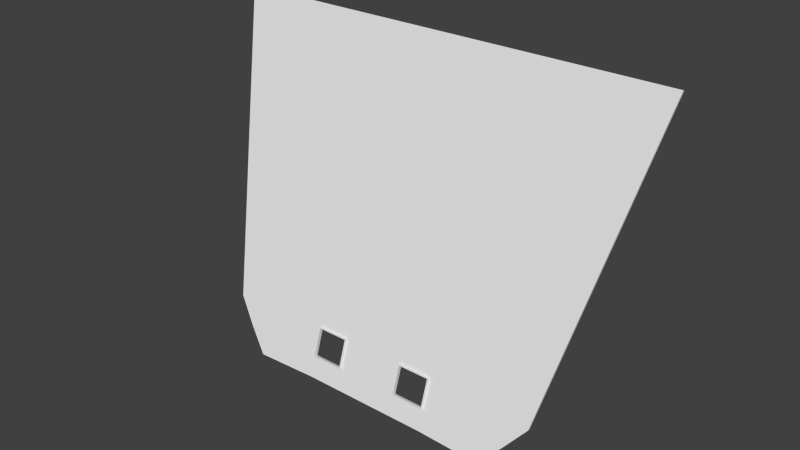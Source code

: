 # Source: wall.blend  (saved by Blender 2.71.0; exported with 4.5.12 LTS)
import bpy
from mathutils import Matrix  # noqa: F401  (used for matrix-valued properties, if any)

bpy.ops.wm.read_factory_settings(use_empty=True)
scene = bpy.context.scene
scene.name = 'Scene'

# ---- collections
col_collection_1 = bpy.data.collections.new('Collection 1'); scene.collection.children.link(col_collection_1)

# ---- world
world_world = bpy.data.worlds.new('World'); scene.world = world_world
world_world.color = (0.05088, 0.05088, 0.05088)
world_world.use_sun_shadow = False
world_world.sun_shadow_jitter_overblur = 0.0
world_world.cycles.sampling_method = 'MANUAL'
world_world.cycles.sample_map_resolution = 256

# ---- meshes
me_cube_002 = bpy.data.meshes.new('Cube.002')
me_cube_002.from_pydata([(0.7858, -0.1753, -0.0199), (-0.7858, -0.1754, -0.0199), (1.373, -8.529, 2.716), (-1.373, -8.529, 2.716), (0.9094, -0.7317, 0.1621), (-0.9094, -0.7317, 0.1621), (1.03, -1.333, 0.3588), (-1.03, -1.333, 0.3588), (0.7333, -8.529, 2.716), (0.3965, -0.2162, -0.002938), (0.3965, -0.7231, 0.1629), (0.3965, -1.44, 0.3974), (0.3504, -8.529, 2.716), (0.1895, -0.2162, -0.002938), (0.1895, -0.7231, 0.1629), (0.1895, -1.44, 0.3974), (-0.3557, -8.529, 2.716), (-0.1923, -0.2162, -0.002938), (-0.1923, -0.7231, 0.1629), (-0.1923, -1.44, 0.3974), (-0.7286, -8.529, 2.716), (-0.394, -0.2162, -0.002938), (-0.394, -0.7231, 0.1629), (-0.394, -1.44, 0.3974), (1.373, -8.313, 2.719), (0.7858, 0.06197, -0.01667), (-1.373, -8.313, 2.719), (-0.7858, 0.06193, -0.01667), (0.9094, -0.4944, 0.1653), (-0.9094, -0.4944, 0.1653), (1.03, -1.096, 0.362), (-1.03, -1.096, 0.362), (0.3965, 1.044e-05, 1.418e-07), (0.7333, -8.313, 2.719), (0.1895, 4.987e-06, 6.775e-08), (0.3504, -8.313, 2.719), (-0.1923, -5.062e-06, -6.878e-08), (-0.3557, -8.313, 2.719), (-0.394, -1.037e-05, -1.409e-07), (-0.7286, -8.313, 2.719), (0.3965, -0.9314, 0.1601), (0.3965, -1.648, 0.3946), (0.1895, -0.9314, 0.1601), (0.1895, -1.648, 0.3946), (-0.1923, -0.9314, 0.1601), (-0.1923, -1.648, 0.3946), (-0.394, -0.9314, 0.1601), (-0.394, -1.648, 0.3946), (0.3894, -0.9562, 0.1682), (0.3894, -1.624, 0.3865), (0.1966, -0.9562, 0.1682), (0.1966, -1.624, 0.3865), (-0.1993, -0.9562, 0.1682), (-0.1993, -1.624, 0.3865), (-0.387, -0.9562, 0.1682), (-0.387, -1.624, 0.3865), (0.3895, -0.5317, 0.1739), (0.3895, -1.199, 0.3923), (0.1967, -0.5317, 0.1739), (0.1967, -1.199, 0.3923), (-0.1992, -0.5317, 0.1739), (-0.1992, -1.199, 0.3923), (-0.3869, -0.5317, 0.1739), (-0.3869, -1.199, 0.3923)], [], [(28, 4, 0, 25), (22, 5, 1, 21), (38, 21, 1, 27), (33, 8, 2, 24), (30, 6, 4, 28), (23, 7, 5, 22), (24, 2, 6, 30), (20, 3, 7, 23), (4, 10, 9, 0), (25, 0, 9, 32), (35, 12, 8, 33), (6, 11, 10, 4), (2, 8, 11, 6), (10, 14, 13, 9), (32, 9, 13, 34), (19, 23, 47, 45), (8, 12, 15, 11), (37, 16, 12, 35), (14, 18, 17, 13), (34, 13, 17, 36), (15, 19, 18, 14), (12, 16, 19, 15), (39, 20, 16, 37), (18, 22, 21, 17), (36, 17, 21, 38), (23, 22, 46, 47), (16, 20, 23, 19), (26, 3, 20, 39), (5, 29, 27, 1), (7, 31, 29, 5), (3, 26, 31, 7), (45, 47, 55, 53), (47, 46, 54, 55), (22, 18, 44, 46), (18, 19, 45, 44), (15, 14, 42, 43), (11, 15, 43, 41), (14, 10, 40, 42), (10, 11, 41, 40), (53, 55, 63, 61), (55, 54, 62, 63), (46, 44, 52, 54), (44, 45, 53, 52), (43, 42, 50, 51), (41, 43, 51, 49), (42, 40, 48, 50), (40, 41, 49, 48), (54, 52, 60, 62), (52, 53, 61, 60), (51, 50, 58, 59), (49, 51, 59, 57), (50, 48, 56, 58), (48, 49, 57, 56)])
_ca = me_cube_002.color_attributes.new('Col', 'BYTE_COLOR', 'CORNER')
_ca.data.foreach_set('color', [0.147, 0.03689, 0.0, 1.0, 0.147, 0.03689, 0.0, 1.0, 0.147, 0.03689, 0.0, 1.0, 0.147, 0.03689, 0.0, 1.0, 0.1683, 0.04092, 0.0, 1.0, 0.147, 0.03689, 0.0, 1.0, 0.1248, 0.0319, 0.0, 1.0, 0.1356, 0.03434, 0.0, 1.0, 0.147, 0.03689, 0.0, 1.0, 0.147, 0.03689, 0.0, 1.0, 0.1248, 0.0319, 0.0, 1.0, 0.1248, 0.0319, 0.0, 1.0, 0.147, 0.03689, 0.0, 1.0, 0.147, 0.03689, 0.0, 1.0, 0.147, 0.03689, 0.0, 1.0, 0.147, 0.03689, 0.0, 1.0, 0.147, 0.03689, 0.0, 1.0, 0.147, 0.03689, 0.0, 1.0, 0.147, 0.03689, 0.0, 1.0, 0.147, 0.03689, 0.0, 1.0, 0.1714, 0.04231, 0.0, 1.0, 0.147, 0.03689, 0.0, 1.0, 0.147, 0.03689, 0.0, 1.0, 0.1683, 0.04092, 0.0, 1.0, 0.147, 0.03689, 0.0, 1.0, 0.147, 0.03689, 0.0, 1.0, 0.147, 0.03689, 0.0, 1.0, 0.147, 0.03689, 0.0, 1.0, 0.147, 0.03689, 0.0, 1.0, 0.1714, 0.04231, 0.0, 1.0, 0.147, 0.03689, 0.0, 1.0, 0.1714, 0.04231, 0.0, 1.0, 0.147, 0.03689, 0.0, 1.0, 0.1529, 0.03689, 0.0, 1.0, 0.1248, 0.0319, 0.0, 1.0, 0.1248, 0.0319, 0.0, 1.0, 0.1248, 0.0319, 0.0, 1.0, 0.1248, 0.0319, 0.0, 1.0, 0.1384, 0.03434, 0.0, 1.0, 0.1413, 0.0356, 0.0, 1.0, 0.147, 0.03689, 0.0, 1.0, 0.147, 0.03689, 0.0, 1.0, 0.147, 0.03689, 0.0, 1.0, 0.147, 0.03689, 0.0, 1.0, 0.147, 0.03689, 0.0, 1.0, 0.1714, 0.04231, 0.0, 1.0, 0.1529, 0.03689, 0.0, 1.0, 0.147, 0.03689, 0.0, 1.0, 0.147, 0.03689, 0.0, 1.0, 0.147, 0.03689, 0.0, 1.0, 0.1714, 0.04231, 0.0, 1.0, 0.147, 0.03689, 0.0, 1.0, 0.1529, 0.03689, 0.0, 1.0, 0.1714, 0.04231, 0.0, 1.0, 0.1248, 0.0319, 0.0, 1.0, 0.1248, 0.0319, 0.0, 1.0, 0.1441, 0.0356, 0.0, 1.0, 0.1441, 0.03689, 0.0, 1.0, 0.1274, 0.0331, 0.0003035, 1.0, 0.1683, 0.05951, 0.008023, 1.0, 0.1714, 0.04231, 0.0, 1.0, 0.1714, 0.04231, 0.0, 1.0, 0.1714, 0.04231, 0.0, 1.0, 0.1714, 0.04231, 0.0, 1.0, 0.147, 0.03689, 0.0, 1.0, 0.147, 0.03689, 0.0, 1.0, 0.1714, 0.04231, 0.0, 1.0, 0.1714, 0.04231, 0.0, 1.0, 0.147, 0.03689, 0.0, 1.0, 0.147, 0.03689, 0.0, 1.0, 0.147, 0.03689, 0.0, 1.0, 0.147, 0.03689, 0.0, 1.0, 0.1714, 0.04231, 0.0, 1.0, 0.1714, 0.04231, 0.0, 1.0, 0.147, 0.03689, 0.0, 1.0, 0.1248, 0.0319, 0.0, 1.0, 0.3231, 0.1812, 0.08022, 1.0, 0.1746, 0.05613, 0.004777, 1.0, 0.147, 0.03689, 0.0, 1.0, 0.147, 0.03689, 0.0, 1.0, 0.1714, 0.04231, 0.0, 1.0, 0.1714, 0.04231, 0.0, 1.0, 0.1714, 0.04231, 0.0, 1.0, 0.1714, 0.04231, 0.0, 1.0, 0.147, 0.03689, 0.0, 1.0, 0.147, 0.03689, 0.0, 1.0, 0.1714, 0.04231, 0.0, 1.0, 0.1714, 0.04231, 0.0, 1.0, 0.15, 0.0382, 0.0003035, 1.0, 0.15, 0.03955, 0.0006071, 1.0, 0.147, 0.03689, 0.0, 1.0, 0.147, 0.03689, 0.0, 1.0, 0.1714, 0.04231, 0.0, 1.0, 0.1683, 0.04092, 0.0, 1.0, 0.1356, 0.03434, 0.0, 1.0, 0.147, 0.03689, 0.0, 1.0, 0.1529, 0.04092, 0.0009106, 1.0, 0.147, 0.03689, 0.0, 1.0, 0.1356, 0.03434, 0.0, 1.0, 0.1441, 0.03689, 0.0, 1.0, 0.1651, 0.04971, 0.003677, 1.0, 0.147, 0.03689, 0.0, 1.0, 0.147, 0.03689, 0.0, 1.0, 0.2918, 0.15, 0.05781, 1.0, 0.147, 0.03689, 0.0, 1.0, 0.147, 0.03689, 0.0, 1.0, 0.1714, 0.04231, 0.0, 1.0, 0.1714, 0.04231, 0.0, 1.0, 0.1714, 0.04231, 0.0, 1.0, 0.1714, 0.04231, 0.0, 1.0, 0.15, 0.0382, 0.0006071, 1.0, 0.15, 0.0382, 0.0003035, 1.0, 0.147, 0.03689, 0.0, 1.0, 0.147, 0.03689, 0.0, 1.0, 0.1248, 0.0319, 0.0, 1.0, 0.1248, 0.0319, 0.0, 1.0, 0.147, 0.03689, 0.0, 1.0, 0.147, 0.03689, 0.0, 1.0, 0.147, 0.03689, 0.0, 1.0, 0.147, 0.03689, 0.0, 1.0, 0.147, 0.03689, 0.0, 1.0, 0.147, 0.03689, 0.0, 1.0, 0.2016, 0.07819, 0.01298, 1.0, 0.1529, 0.03955, 0.0006071, 1.0, 0.1714, 0.04231, 0.0, 1.0, 0.1714, 0.04231, 0.0, 1.0, 0.1714, 0.04231, 0.0, 1.0, 0.1714, 0.04231, 0.0, 1.0, 0.1714, 0.04231, 0.0, 1.0, 0.162, 0.03955, 0.0, 1.0, 0.1683, 0.04092, 0.0, 1.0, 0.1714, 0.04231, 0.0, 1.0, 0.1559, 0.04231, 0.001518, 1.0, 0.147, 0.03689, 0.0, 1.0, 0.147, 0.03689, 0.0, 1.0, 0.15, 0.0382, 0.0003035, 1.0, 0.1714, 0.04231, 0.0, 1.0, 0.1714, 0.04231, 0.0, 1.0, 0.1714, 0.04231, 0.0, 1.0, 0.1714, 0.04231, 0.0, 1.0, 0.1714, 0.04231, 0.0, 1.0, 0.1714, 0.04231, 0.0, 1.0, 0.1714, 0.04231, 0.0, 1.0, 0.1714, 0.04231, 0.0, 1.0, 0.1714, 0.04231, 0.0, 1.0, 0.1714, 0.04231, 0.0, 1.0, 0.1714, 0.04231, 0.0, 1.0, 0.1714, 0.04231, 0.0, 1.0, 0.147, 0.03689, 0.0, 1.0, 0.147, 0.03689, 0.0, 1.0, 0.147, 0.03689, 0.0, 1.0, 0.147, 0.03689, 0.0, 1.0, 0.147, 0.03689, 0.0, 1.0, 0.147, 0.03689, 0.0, 1.0, 0.147, 0.03689, 0.0, 1.0, 0.147, 0.03689, 0.0, 1.0, 0.147, 0.03689, 0.0, 1.0, 0.147, 0.03689, 0.0, 1.0, 0.147, 0.03689, 0.0, 1.0, 0.147, 0.03689, 0.0, 1.0, 0.1714, 0.04231, 0.0, 1.0, 0.1683, 0.04092, 0.0, 1.0, 0.1714, 0.04231, 0.0, 1.0, 0.1714, 0.04231, 0.0, 1.0, 0.162, 0.03955, 0.0, 1.0, 0.1714, 0.04231, 0.0, 1.0, 0.1714, 0.04231, 0.0, 1.0, 0.1683, 0.04092, 0.0, 1.0, 0.1714, 0.04231, 0.0, 1.0, 0.1714, 0.04231, 0.0, 1.0, 0.1714, 0.04231, 0.0, 1.0, 0.1714, 0.04231, 0.0, 1.0, 0.1714, 0.04231, 0.0, 1.0, 0.1714, 0.04231, 0.0, 1.0, 0.1714, 0.04231, 0.0, 1.0, 0.1714, 0.04231, 0.0, 1.0, 0.1714, 0.04231, 0.0, 1.0, 0.1714, 0.04231, 0.0, 1.0, 0.1714, 0.04231, 0.0, 1.0, 0.1714, 0.04231, 0.0, 1.0, 0.1714, 0.04231, 0.0, 1.0, 0.147, 0.03689, 0.0, 1.0, 0.162, 0.0382, 0.0, 1.0, 0.1714, 0.04231, 0.0, 1.0, 0.147, 0.03689, 0.0, 1.0, 0.1714, 0.04231, 0.0, 1.0, 0.1714, 0.04231, 0.0, 1.0, 0.162, 0.0382, 0.0, 1.0, 0.1683, 0.04092, 0.0, 1.0, 0.1714, 0.04231, 0.0, 1.0, 0.1714, 0.04231, 0.0, 1.0, 0.1714, 0.04231, 0.0, 1.0, 0.147, 0.03689, 0.0, 1.0, 0.147, 0.03689, 0.0, 1.0, 0.147, 0.03689, 0.0, 1.0, 0.147, 0.03689, 0.0, 1.0, 0.147, 0.03689, 0.0, 1.0, 0.147, 0.03689, 0.0, 1.0, 0.147, 0.03689, 0.0, 1.0, 0.147, 0.03689, 0.0, 1.0, 0.147, 0.03689, 0.0, 1.0, 0.147, 0.03689, 0.0, 1.0, 0.147, 0.03689, 0.0, 1.0, 0.147, 0.03689, 0.0, 1.0, 0.1714, 0.04231, 0.0, 1.0, 0.162, 0.0382, 0.0, 1.0, 0.1683, 0.04092, 0.0, 1.0, 0.1714, 0.04231, 0.0, 1.0, 0.162, 0.0382, 0.0, 1.0, 0.1714, 0.04231, 0.0, 1.0, 0.1714, 0.04231, 0.0, 1.0, 0.1683, 0.04092, 0.0, 1.0])
me_cube_002.use_remesh_preserve_volume = False
me_cube_002.use_remesh_preserve_attributes = False
me_cube_002.use_mirror_vertex_groups = False
me_cube_002.update()

# ---- objects
ob_cube = bpy.data.objects.new('Cube', me_cube_002)

# ---- transforms, parenting, visibility, modifiers, constraints
ob_cube.location = (0.0, 0.0, 0.0)
ob_cube.rotation_euler = (-0.5177, -0.0, 0.0)
ob_cube.scale = (20.0, 1.0, 15.0)
ob_cube.lineart.crease_threshold = 0.0

# ---- collection membership
col_collection_1.objects.link(ob_cube)

# ---- scene / render settings (as saved in the file)
scene.frame_start = 1; scene.frame_end = 250; scene.frame_set(2)
scene.render.engine = 'BLENDER_EEVEE_NEXT'
scene.render.resolution_percentage = 50
scene.render.dither_intensity = 0.0
scene.cycles.use_denoising = False
scene.cycles.samples = 10
scene.cycles.sampling_pattern = 'TABULATED_SOBOL'
scene.cycles.light_sampling_threshold = 0.0
scene.cycles.use_adaptive_sampling = False
scene.cycles.use_light_tree = False
scene.cycles.blur_glossy = 0.0
scene.cycles.volume_bounces = 1
scene.cycles.pixel_filter_type = 'GAUSSIAN'
scene.cycles.sample_clamp_indirect = 0.0
scene.view_settings.view_transform = 'Standard'
bpy.context.view_layer.update()

# ---- added for rendering (the .blend has no active camera and no usable light): camera, sun
cam_auto = bpy.data.cameras.new('AutoCamera')
cam_auto.lens = 50.0
cam_auto.sensor_width = 36.0
cam_auto.clip_end = 1191.35
ob_auto_camera = bpy.data.objects.new('AutoCamera', cam_auto)
scene.collection.objects.link(ob_auto_camera)
ob_auto_camera.location = (67.8837, -75.1201, 73.9938)
ob_auto_camera.rotation_euler = (1.09748, -7.21219e-08, 0.694738)
scene.camera = ob_auto_camera
light_auto_sun = bpy.data.lights.new('AutoSun', 'SUN')
light_auto_sun.energy = 3.0
light_auto_sun.angle = 0.0523599
ob_auto_sun = bpy.data.objects.new('AutoSun', light_auto_sun)
scene.collection.objects.link(ob_auto_sun)
ob_auto_sun.rotation_euler = (0.872665, 0.174533, 0.523599)
bpy.context.view_layer.update()

